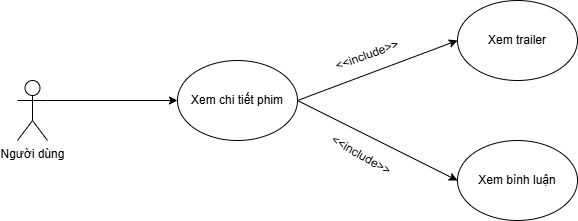

The diagram above was exported from draw.io. Its source (the exported page's mxGraphModel, read from the mxfile embedded in the PNG):
<mxGraphModel dx="778" dy="468" grid="1" gridSize="10" guides="1" tooltips="1" connect="1" arrows="1" fold="1" page="1" pageScale="1" pageWidth="827" pageHeight="1169" math="0" shadow="0">
  <root>
    <mxCell id="0" />
    <mxCell id="1" parent="0" />
    <mxCell id="f7HmSOqkeUcrFB1QVkU0-1" value="Xem chi tiết phim" style="ellipse;whiteSpace=wrap;html=1;" parent="1" vertex="1">
      <mxGeometry x="260" y="200" width="120" height="80" as="geometry" />
    </mxCell>
    <mxCell id="f7HmSOqkeUcrFB1QVkU0-2" value="Người dùng" style="shape=umlActor;verticalLabelPosition=bottom;verticalAlign=top;html=1;outlineConnect=0;" parent="1" vertex="1">
      <mxGeometry x="100" y="220" width="30" height="60" as="geometry" />
    </mxCell>
    <mxCell id="f7HmSOqkeUcrFB1QVkU0-3" value="" style="endArrow=classic;html=1;rounded=0;exitX=1;exitY=0.3333333333333333;exitDx=0;exitDy=0;exitPerimeter=0;entryX=0;entryY=0.5;entryDx=0;entryDy=0;" parent="1" source="f7HmSOqkeUcrFB1QVkU0-2" target="f7HmSOqkeUcrFB1QVkU0-1" edge="1">
      <mxGeometry width="50" height="50" relative="1" as="geometry">
        <mxPoint x="170" y="280" as="sourcePoint" />
        <mxPoint x="220" y="230" as="targetPoint" />
      </mxGeometry>
    </mxCell>
    <mxCell id="f7HmSOqkeUcrFB1QVkU0-4" value="Xem trailer" style="ellipse;whiteSpace=wrap;html=1;" parent="1" vertex="1">
      <mxGeometry x="540" y="140" width="120" height="80" as="geometry" />
    </mxCell>
    <mxCell id="f7HmSOqkeUcrFB1QVkU0-5" value="Xem bình luận" style="ellipse;whiteSpace=wrap;html=1;" parent="1" vertex="1">
      <mxGeometry x="540" y="280" width="120" height="80" as="geometry" />
    </mxCell>
    <mxCell id="f7HmSOqkeUcrFB1QVkU0-6" value="" style="endArrow=classic;html=1;rounded=0;exitX=1;exitY=0.5;exitDx=0;exitDy=0;entryX=0;entryY=0.5;entryDx=0;entryDy=0;" parent="1" source="f7HmSOqkeUcrFB1QVkU0-1" target="f7HmSOqkeUcrFB1QVkU0-4" edge="1">
      <mxGeometry width="50" height="50" relative="1" as="geometry">
        <mxPoint x="420" y="270" as="sourcePoint" />
        <mxPoint x="470" y="220" as="targetPoint" />
      </mxGeometry>
    </mxCell>
    <mxCell id="f7HmSOqkeUcrFB1QVkU0-7" value="" style="endArrow=classic;html=1;rounded=0;exitX=1;exitY=0.5;exitDx=0;exitDy=0;" parent="1" source="f7HmSOqkeUcrFB1QVkU0-1" edge="1">
      <mxGeometry width="50" height="50" relative="1" as="geometry">
        <mxPoint x="500" y="370" as="sourcePoint" />
        <mxPoint x="540" y="320" as="targetPoint" />
      </mxGeometry>
    </mxCell>
    <mxCell id="f7HmSOqkeUcrFB1QVkU0-10" value="&amp;lt;&amp;lt;include&amp;gt;&amp;gt;" style="text;html=1;whiteSpace=wrap;strokeColor=none;fillColor=none;align=center;verticalAlign=middle;rounded=0;rotation=-20;" parent="1" vertex="1">
      <mxGeometry x="420" y="180" width="60" height="30" as="geometry" />
    </mxCell>
    <mxCell id="f7HmSOqkeUcrFB1QVkU0-12" value="&amp;lt;&amp;lt;include&amp;gt;&amp;gt;" style="text;html=1;whiteSpace=wrap;strokeColor=none;fillColor=none;align=center;verticalAlign=middle;rounded=0;rotation=30;" parent="1" vertex="1">
      <mxGeometry x="414.0010807734623" y="279.9959936115587" width="60" height="30" as="geometry" />
    </mxCell>
  </root>
</mxGraphModel>